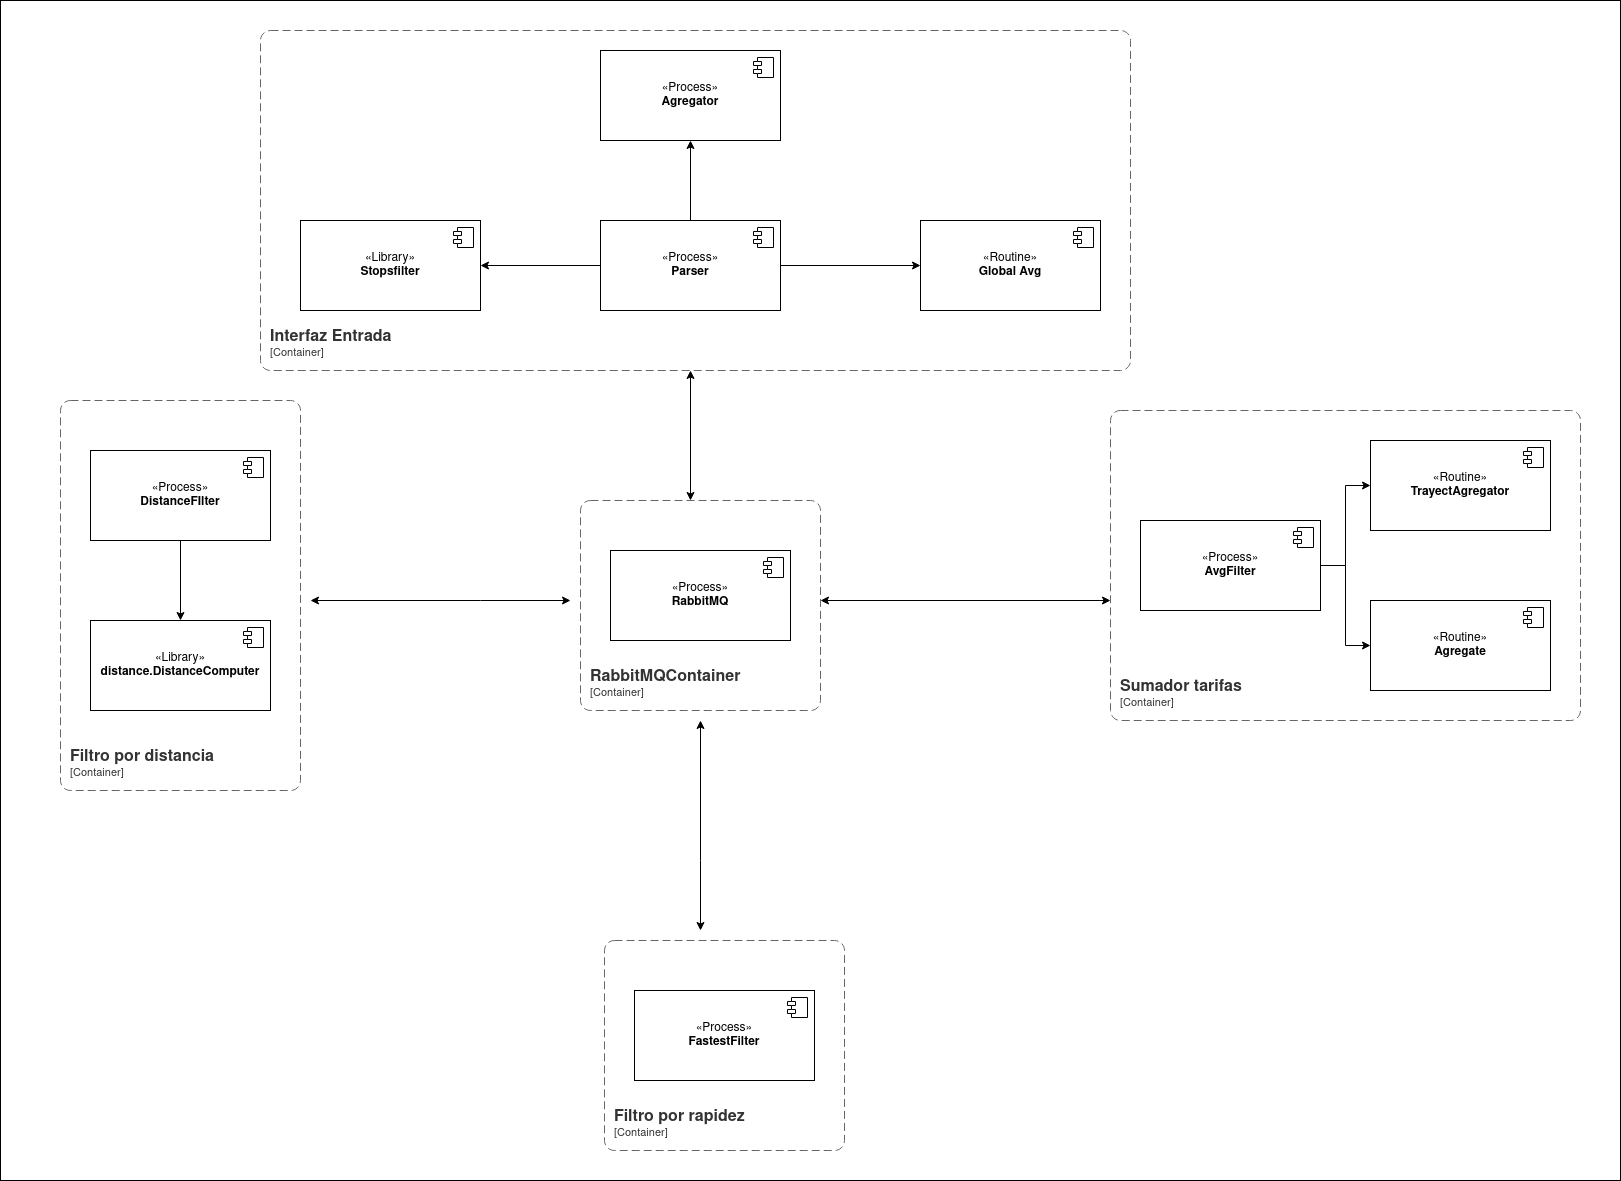

The diagram above was exported from draw.io. Its source (the exported page's mxGraphModel, read from the mxfile embedded in the PNG):
<mxGraphModel dx="2741" dy="992" grid="1" gridSize="10" guides="1" tooltips="1" connect="1" arrows="1" fold="1" page="1" pageScale="1" pageWidth="827" pageHeight="1169" math="0" shadow="0">
  <root>
    <mxCell id="0" />
    <mxCell id="1" parent="0" />
    <object placeholders="1" c4Name="Interfaz Entrada" c4Type="ContainerScopeBoundary" c4Application="Container" label="&lt;font style=&quot;font-size: 16px&quot;&gt;&lt;b&gt;&lt;div style=&quot;text-align: left&quot;&gt;%c4Name%&lt;/div&gt;&lt;/b&gt;&lt;/font&gt;&lt;div style=&quot;text-align: left&quot;&gt;[%c4Application%]&lt;/div&gt;" id="0UKaycL4rT2quDGroTpY-1">
      <mxCell style="rounded=1;fontSize=11;whiteSpace=wrap;html=1;dashed=1;arcSize=20;fillColor=none;strokeColor=#666666;fontColor=#333333;labelBackgroundColor=none;align=left;verticalAlign=bottom;labelBorderColor=none;spacingTop=0;spacing=10;dashPattern=8 4;metaEdit=1;rotatable=0;perimeter=rectanglePerimeter;noLabel=0;labelPadding=0;allowArrows=0;connectable=0;expand=0;recursiveResize=0;editable=1;pointerEvents=0;absoluteArcSize=1;points=[[0.25,0,0],[0.5,0,0],[0.75,0,0],[1,0.25,0],[1,0.5,0],[1,0.75,0],[0.75,1,0],[0.5,1,0],[0.25,1,0],[0,0.75,0],[0,0.5,0],[0,0.25,0]];" parent="1" vertex="1">
        <mxGeometry x="70" y="70" width="870" height="340" as="geometry" />
      </mxCell>
    </object>
    <mxCell id="0UKaycL4rT2quDGroTpY-2" value="«Process»&lt;br&gt;&lt;b&gt;Agregator&lt;br&gt;&lt;/b&gt;" style="html=1;dropTarget=0;whiteSpace=wrap;" parent="1" vertex="1">
      <mxGeometry x="410" y="90" width="180" height="90" as="geometry" />
    </mxCell>
    <mxCell id="0UKaycL4rT2quDGroTpY-3" value="" style="shape=module;jettyWidth=8;jettyHeight=4;" parent="0UKaycL4rT2quDGroTpY-2" vertex="1">
      <mxGeometry x="1" width="20" height="20" relative="1" as="geometry">
        <mxPoint x="-27" y="7" as="offset" />
      </mxGeometry>
    </mxCell>
    <mxCell id="cn7HuxivgLBtVoF0iVSN-10" style="edgeStyle=orthogonalEdgeStyle;rounded=0;orthogonalLoop=1;jettySize=auto;html=1;exitX=0.5;exitY=0;exitDx=0;exitDy=0;entryX=0.5;entryY=1;entryDx=0;entryDy=0;" edge="1" parent="1" source="0UKaycL4rT2quDGroTpY-4" target="0UKaycL4rT2quDGroTpY-2">
      <mxGeometry relative="1" as="geometry" />
    </mxCell>
    <mxCell id="cn7HuxivgLBtVoF0iVSN-11" style="edgeStyle=orthogonalEdgeStyle;rounded=0;orthogonalLoop=1;jettySize=auto;html=1;exitX=0;exitY=0.5;exitDx=0;exitDy=0;entryX=1;entryY=0.5;entryDx=0;entryDy=0;" edge="1" parent="1" source="0UKaycL4rT2quDGroTpY-4" target="6WSLS-vSpRc_zBIWD3NZ-8">
      <mxGeometry relative="1" as="geometry" />
    </mxCell>
    <mxCell id="cn7HuxivgLBtVoF0iVSN-12" style="edgeStyle=orthogonalEdgeStyle;rounded=0;orthogonalLoop=1;jettySize=auto;html=1;exitX=1;exitY=0.5;exitDx=0;exitDy=0;entryX=0;entryY=0.5;entryDx=0;entryDy=0;" edge="1" parent="1" source="0UKaycL4rT2quDGroTpY-4" target="6WSLS-vSpRc_zBIWD3NZ-14">
      <mxGeometry relative="1" as="geometry" />
    </mxCell>
    <mxCell id="0UKaycL4rT2quDGroTpY-4" value="«Process»&lt;br&gt;&lt;b&gt;Parser&lt;br&gt;&lt;/b&gt;" style="html=1;dropTarget=0;whiteSpace=wrap;" parent="1" vertex="1">
      <mxGeometry x="410" y="260" width="180" height="90" as="geometry" />
    </mxCell>
    <mxCell id="0UKaycL4rT2quDGroTpY-5" value="" style="shape=module;jettyWidth=8;jettyHeight=4;" parent="0UKaycL4rT2quDGroTpY-4" vertex="1">
      <mxGeometry x="1" width="20" height="20" relative="1" as="geometry">
        <mxPoint x="-27" y="7" as="offset" />
      </mxGeometry>
    </mxCell>
    <mxCell id="0UKaycL4rT2quDGroTpY-11" value="«Process»&lt;br&gt;&lt;b&gt;RabbitMQ&lt;br&gt;&lt;/b&gt;" style="html=1;dropTarget=0;whiteSpace=wrap;" parent="1" vertex="1">
      <mxGeometry x="420" y="590" width="180" height="90" as="geometry" />
    </mxCell>
    <mxCell id="0UKaycL4rT2quDGroTpY-12" value="" style="shape=module;jettyWidth=8;jettyHeight=4;" parent="0UKaycL4rT2quDGroTpY-11" vertex="1">
      <mxGeometry x="1" width="20" height="20" relative="1" as="geometry">
        <mxPoint x="-27" y="7" as="offset" />
      </mxGeometry>
    </mxCell>
    <mxCell id="0UKaycL4rT2quDGroTpY-15" value="" style="endArrow=classic;html=1;rounded=0;startArrow=classic;startFill=1;" parent="1" edge="1">
      <mxGeometry width="50" height="50" relative="1" as="geometry">
        <mxPoint x="500" y="410" as="sourcePoint" />
        <mxPoint x="500" y="540" as="targetPoint" />
      </mxGeometry>
    </mxCell>
    <object placeholders="1" c4Name="Filtro por distancia" c4Type="ContainerScopeBoundary" c4Application="Container" label="&lt;font style=&quot;font-size: 16px&quot;&gt;&lt;b&gt;&lt;div style=&quot;text-align: left&quot;&gt;%c4Name%&lt;/div&gt;&lt;/b&gt;&lt;/font&gt;&lt;div style=&quot;text-align: left&quot;&gt;[%c4Application%]&lt;/div&gt;" id="0UKaycL4rT2quDGroTpY-19">
      <mxCell style="rounded=1;fontSize=11;whiteSpace=wrap;html=1;dashed=1;arcSize=20;fillColor=none;strokeColor=#666666;fontColor=#333333;labelBackgroundColor=none;align=left;verticalAlign=bottom;labelBorderColor=none;spacingTop=0;spacing=10;dashPattern=8 4;metaEdit=1;rotatable=0;perimeter=rectanglePerimeter;noLabel=0;labelPadding=0;allowArrows=0;connectable=0;expand=0;recursiveResize=0;editable=1;pointerEvents=0;absoluteArcSize=1;points=[[0.25,0,0],[0.5,0,0],[0.75,0,0],[1,0.25,0],[1,0.5,0],[1,0.75,0],[0.75,1,0],[0.5,1,0],[0.25,1,0],[0,0.75,0],[0,0.5,0],[0,0.25,0]];" parent="1" vertex="1">
        <mxGeometry x="-130" y="440" width="240" height="390" as="geometry" />
      </mxCell>
    </object>
    <object placeholders="1" c4Name="Sumador tarifas" c4Type="ContainerScopeBoundary" c4Application="Container" label="&lt;font style=&quot;font-size: 16px&quot;&gt;&lt;b&gt;&lt;div style=&quot;text-align: left&quot;&gt;%c4Name%&lt;/div&gt;&lt;/b&gt;&lt;/font&gt;&lt;div style=&quot;text-align: left&quot;&gt;[%c4Application%]&lt;/div&gt;" id="6WSLS-vSpRc_zBIWD3NZ-1">
      <mxCell style="rounded=1;fontSize=11;whiteSpace=wrap;html=1;dashed=1;arcSize=20;fillColor=none;strokeColor=#666666;fontColor=#333333;labelBackgroundColor=none;align=left;verticalAlign=bottom;labelBorderColor=none;spacingTop=0;spacing=10;dashPattern=8 4;metaEdit=1;rotatable=0;perimeter=rectanglePerimeter;noLabel=0;labelPadding=0;allowArrows=0;connectable=0;expand=0;recursiveResize=0;editable=1;pointerEvents=0;absoluteArcSize=1;points=[[0.25,0,0],[0.5,0,0],[0.75,0,0],[1,0.25,0],[1,0.5,0],[1,0.75,0],[0.75,1,0],[0.5,1,0],[0.25,1,0],[0,0.75,0],[0,0.5,0],[0,0.25,0]];" parent="1" vertex="1">
        <mxGeometry x="920" y="450" width="470" height="310" as="geometry" />
      </mxCell>
    </object>
    <mxCell id="6WSLS-vSpRc_zBIWD3NZ-2" value="" style="endArrow=classic;html=1;rounded=0;entryX=1;entryY=0.5;entryDx=0;entryDy=0;startArrow=classic;startFill=1;" parent="1" edge="1">
      <mxGeometry width="50" height="50" relative="1" as="geometry">
        <mxPoint x="920" y="640" as="sourcePoint" />
        <mxPoint x="630" y="640" as="targetPoint" />
      </mxGeometry>
    </mxCell>
    <mxCell id="6WSLS-vSpRc_zBIWD3NZ-6" value="" style="endArrow=classic;html=1;rounded=0;startArrow=classic;startFill=1;" parent="1" edge="1">
      <mxGeometry width="50" height="50" relative="1" as="geometry">
        <mxPoint x="380" y="640" as="sourcePoint" />
        <mxPoint x="120" y="640" as="targetPoint" />
        <Array as="points">
          <mxPoint x="290" y="640" />
        </Array>
      </mxGeometry>
    </mxCell>
    <object placeholders="1" c4Name="RabbitMQContainer" c4Type="ContainerScopeBoundary" c4Application="Container" label="&lt;font style=&quot;font-size: 16px&quot;&gt;&lt;b&gt;&lt;div style=&quot;text-align: left&quot;&gt;%c4Name%&lt;/div&gt;&lt;/b&gt;&lt;/font&gt;&lt;div style=&quot;text-align: left&quot;&gt;[%c4Application%]&lt;/div&gt;" id="6WSLS-vSpRc_zBIWD3NZ-7">
      <mxCell style="rounded=1;fontSize=11;whiteSpace=wrap;html=1;dashed=1;arcSize=20;fillColor=none;strokeColor=#666666;fontColor=#333333;labelBackgroundColor=none;align=left;verticalAlign=bottom;labelBorderColor=none;spacingTop=0;spacing=10;dashPattern=8 4;metaEdit=1;rotatable=0;perimeter=rectanglePerimeter;noLabel=0;labelPadding=0;allowArrows=0;connectable=0;expand=0;recursiveResize=0;editable=1;pointerEvents=0;absoluteArcSize=1;points=[[0.25,0,0],[0.5,0,0],[0.75,0,0],[1,0.25,0],[1,0.5,0],[1,0.75,0],[0.75,1,0],[0.5,1,0],[0.25,1,0],[0,0.75,0],[0,0.5,0],[0,0.25,0]];" parent="1" vertex="1">
        <mxGeometry x="390" y="540" width="240" height="210" as="geometry" />
      </mxCell>
    </object>
    <mxCell id="6WSLS-vSpRc_zBIWD3NZ-8" value="«Library»&lt;br&gt;&lt;b&gt;Stopsfilter&lt;br&gt;&lt;/b&gt;" style="html=1;dropTarget=0;whiteSpace=wrap;" parent="1" vertex="1">
      <mxGeometry x="110" y="260" width="180" height="90" as="geometry" />
    </mxCell>
    <mxCell id="6WSLS-vSpRc_zBIWD3NZ-9" value="" style="shape=module;jettyWidth=8;jettyHeight=4;" parent="6WSLS-vSpRc_zBIWD3NZ-8" vertex="1">
      <mxGeometry x="1" width="20" height="20" relative="1" as="geometry">
        <mxPoint x="-27" y="7" as="offset" />
      </mxGeometry>
    </mxCell>
    <mxCell id="YK3xaPEU3ORU_jMeUiGx-9" style="edgeStyle=orthogonalEdgeStyle;rounded=0;orthogonalLoop=1;jettySize=auto;html=1;exitX=0.5;exitY=1;exitDx=0;exitDy=0;entryX=0.5;entryY=0;entryDx=0;entryDy=0;" parent="1" source="6WSLS-vSpRc_zBIWD3NZ-10" target="YK3xaPEU3ORU_jMeUiGx-7" edge="1">
      <mxGeometry relative="1" as="geometry" />
    </mxCell>
    <mxCell id="6WSLS-vSpRc_zBIWD3NZ-10" value="«Process»&lt;br&gt;&lt;b&gt;DistanceFIlter&lt;br&gt;&lt;/b&gt;" style="html=1;dropTarget=0;whiteSpace=wrap;" parent="1" vertex="1">
      <mxGeometry x="-100" y="490" width="180" height="90" as="geometry" />
    </mxCell>
    <mxCell id="6WSLS-vSpRc_zBIWD3NZ-11" value="" style="shape=module;jettyWidth=8;jettyHeight=4;" parent="6WSLS-vSpRc_zBIWD3NZ-10" vertex="1">
      <mxGeometry x="1" width="20" height="20" relative="1" as="geometry">
        <mxPoint x="-27" y="7" as="offset" />
      </mxGeometry>
    </mxCell>
    <mxCell id="6WSLS-vSpRc_zBIWD3NZ-14" value="&lt;div&gt;«Routine»&lt;/div&gt;&lt;b&gt;Global Avg&lt;br&gt;&lt;/b&gt;" style="html=1;dropTarget=0;whiteSpace=wrap;" parent="1" vertex="1">
      <mxGeometry x="730" y="260" width="180" height="90" as="geometry" />
    </mxCell>
    <mxCell id="6WSLS-vSpRc_zBIWD3NZ-15" value="" style="shape=module;jettyWidth=8;jettyHeight=4;" parent="6WSLS-vSpRc_zBIWD3NZ-14" vertex="1">
      <mxGeometry x="1" width="20" height="20" relative="1" as="geometry">
        <mxPoint x="-27" y="7" as="offset" />
      </mxGeometry>
    </mxCell>
    <mxCell id="cn7HuxivgLBtVoF0iVSN-7" style="edgeStyle=orthogonalEdgeStyle;rounded=0;orthogonalLoop=1;jettySize=auto;html=1;exitX=1;exitY=0.5;exitDx=0;exitDy=0;entryX=0;entryY=0.5;entryDx=0;entryDy=0;" edge="1" parent="1" source="6WSLS-vSpRc_zBIWD3NZ-16" target="cn7HuxivgLBtVoF0iVSN-3">
      <mxGeometry relative="1" as="geometry" />
    </mxCell>
    <mxCell id="cn7HuxivgLBtVoF0iVSN-8" style="edgeStyle=orthogonalEdgeStyle;rounded=0;orthogonalLoop=1;jettySize=auto;html=1;exitX=1;exitY=0.5;exitDx=0;exitDy=0;entryX=0;entryY=0.5;entryDx=0;entryDy=0;" edge="1" parent="1" source="6WSLS-vSpRc_zBIWD3NZ-16" target="cn7HuxivgLBtVoF0iVSN-5">
      <mxGeometry relative="1" as="geometry" />
    </mxCell>
    <mxCell id="6WSLS-vSpRc_zBIWD3NZ-16" value="«Process»&lt;br&gt;&lt;b&gt;AvgFilter&lt;br&gt;&lt;/b&gt;" style="html=1;dropTarget=0;whiteSpace=wrap;" parent="1" vertex="1">
      <mxGeometry x="950" y="560" width="180" height="90" as="geometry" />
    </mxCell>
    <mxCell id="6WSLS-vSpRc_zBIWD3NZ-17" value="" style="shape=module;jettyWidth=8;jettyHeight=4;" parent="6WSLS-vSpRc_zBIWD3NZ-16" vertex="1">
      <mxGeometry x="1" width="20" height="20" relative="1" as="geometry">
        <mxPoint x="-27" y="7" as="offset" />
      </mxGeometry>
    </mxCell>
    <object placeholders="1" c4Name="Filtro por rapidez" c4Type="ContainerScopeBoundary" c4Application="Container" label="&lt;font style=&quot;font-size: 16px&quot;&gt;&lt;b&gt;&lt;div style=&quot;text-align: left&quot;&gt;%c4Name%&lt;/div&gt;&lt;/b&gt;&lt;/font&gt;&lt;div style=&quot;text-align: left&quot;&gt;[%c4Application%]&lt;/div&gt;" id="YK3xaPEU3ORU_jMeUiGx-3">
      <mxCell style="rounded=1;fontSize=11;whiteSpace=wrap;html=1;dashed=1;arcSize=20;fillColor=none;strokeColor=#666666;fontColor=#333333;labelBackgroundColor=none;align=left;verticalAlign=bottom;labelBorderColor=none;spacingTop=0;spacing=10;dashPattern=8 4;metaEdit=1;rotatable=0;perimeter=rectanglePerimeter;noLabel=0;labelPadding=0;allowArrows=0;connectable=0;expand=0;recursiveResize=0;editable=1;pointerEvents=0;absoluteArcSize=1;points=[[0.25,0,0],[0.5,0,0],[0.75,0,0],[1,0.25,0],[1,0.5,0],[1,0.75,0],[0.75,1,0],[0.5,1,0],[0.25,1,0],[0,0.75,0],[0,0.5,0],[0,0.25,0]];" parent="1" vertex="1">
        <mxGeometry x="414" y="980" width="240" height="210" as="geometry" />
      </mxCell>
    </object>
    <mxCell id="YK3xaPEU3ORU_jMeUiGx-4" value="«Process»&lt;br&gt;&lt;b&gt;FastestFilter&lt;br&gt;&lt;/b&gt;" style="html=1;dropTarget=0;whiteSpace=wrap;" parent="1" vertex="1">
      <mxGeometry x="444" y="1030" width="180" height="90" as="geometry" />
    </mxCell>
    <mxCell id="YK3xaPEU3ORU_jMeUiGx-5" value="" style="shape=module;jettyWidth=8;jettyHeight=4;" parent="YK3xaPEU3ORU_jMeUiGx-4" vertex="1">
      <mxGeometry x="1" width="20" height="20" relative="1" as="geometry">
        <mxPoint x="-27" y="7" as="offset" />
      </mxGeometry>
    </mxCell>
    <mxCell id="YK3xaPEU3ORU_jMeUiGx-6" value="" style="endArrow=classic;html=1;rounded=0;startArrow=classic;startFill=1;" parent="1" edge="1">
      <mxGeometry width="50" height="50" relative="1" as="geometry">
        <mxPoint x="510" y="760" as="sourcePoint" />
        <mxPoint x="510" y="970" as="targetPoint" />
        <Array as="points">
          <mxPoint x="510" y="900" />
        </Array>
      </mxGeometry>
    </mxCell>
    <mxCell id="YK3xaPEU3ORU_jMeUiGx-7" value="«Library»&lt;br&gt;&lt;b&gt;distance.DistanceComputer&lt;br&gt;&lt;/b&gt;" style="html=1;dropTarget=0;whiteSpace=wrap;" parent="1" vertex="1">
      <mxGeometry x="-100" y="660" width="180" height="90" as="geometry" />
    </mxCell>
    <mxCell id="YK3xaPEU3ORU_jMeUiGx-8" value="" style="shape=module;jettyWidth=8;jettyHeight=4;" parent="YK3xaPEU3ORU_jMeUiGx-7" vertex="1">
      <mxGeometry x="1" width="20" height="20" relative="1" as="geometry">
        <mxPoint x="-27" y="7" as="offset" />
      </mxGeometry>
    </mxCell>
    <mxCell id="cn7HuxivgLBtVoF0iVSN-3" value="&lt;div&gt;«Routine»&lt;/div&gt;&lt;div&gt;&lt;b&gt;TrayectAgregator&lt;/b&gt;&lt;br&gt;&lt;/div&gt;" style="html=1;dropTarget=0;whiteSpace=wrap;" vertex="1" parent="1">
      <mxGeometry x="1180" y="480" width="180" height="90" as="geometry" />
    </mxCell>
    <mxCell id="cn7HuxivgLBtVoF0iVSN-4" value="" style="shape=module;jettyWidth=8;jettyHeight=4;" vertex="1" parent="cn7HuxivgLBtVoF0iVSN-3">
      <mxGeometry x="1" width="20" height="20" relative="1" as="geometry">
        <mxPoint x="-27" y="7" as="offset" />
      </mxGeometry>
    </mxCell>
    <mxCell id="cn7HuxivgLBtVoF0iVSN-5" value="«Routine»&lt;br&gt;&lt;b&gt;Agregate&lt;/b&gt;" style="html=1;dropTarget=0;whiteSpace=wrap;" vertex="1" parent="1">
      <mxGeometry x="1180" y="640" width="180" height="90" as="geometry" />
    </mxCell>
    <mxCell id="cn7HuxivgLBtVoF0iVSN-6" value="" style="shape=module;jettyWidth=8;jettyHeight=4;" vertex="1" parent="cn7HuxivgLBtVoF0iVSN-5">
      <mxGeometry x="1" width="20" height="20" relative="1" as="geometry">
        <mxPoint x="-27" y="7" as="offset" />
      </mxGeometry>
    </mxCell>
    <mxCell id="cn7HuxivgLBtVoF0iVSN-13" value="" style="rounded=0;whiteSpace=wrap;html=1;fillColor=none;" vertex="1" parent="1">
      <mxGeometry x="-190" y="40" width="1620" height="1180" as="geometry" />
    </mxCell>
  </root>
</mxGraphModel>